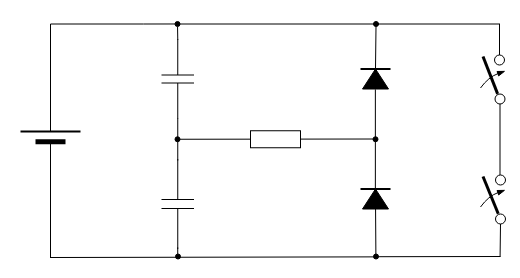

The diagram above was exported from draw.io. Its source (the exported page's mxGraphModel, read from the mxfile embedded in the PNG):
<mxGraphModel dx="1446" dy="916" grid="1" gridSize="10" guides="1" tooltips="1" connect="1" arrows="1" fold="1" page="1" pageScale="1" pageWidth="827" pageHeight="1169" background="light-dark(#FFFFFF,#FFFFFF)" math="0" shadow="0">
  <root>
    <mxCell id="0" />
    <mxCell id="1" parent="0" />
    <mxCell id="B9Zj5LPX3Dk7Xhh7C-Zv-1" edge="1" parent="1" style="endArrow=none;html=1;rounded=0;strokeColor=light-dark(#000000,#000000);entryX=1;entryY=0.5;entryDx=0;entryDy=0;" target="B9Zj5LPX3Dk7Xhh7C-Zv-2" value="">
      <mxGeometry height="50" relative="1" width="50" as="geometry">
        <mxPoint x="549.5" y="182.5" as="sourcePoint" />
        <mxPoint x="179.99668701171868" y="182.5" as="targetPoint" />
      </mxGeometry>
    </mxCell>
    <mxCell id="B9Zj5LPX3Dk7Xhh7C-Zv-2" parent="1" style="ellipse;whiteSpace=wrap;html=1;aspect=fixed;fillStyle=solid;fillColor=light-dark(#000000,#000000);strokeColor=light-dark(#000000,#000000);" value="" vertex="1">
      <mxGeometry height="5" width="5" x="224.49668701171868" y="180" as="geometry" />
    </mxCell>
    <mxCell id="B9Zj5LPX3Dk7Xhh7C-Zv-3" parent="1" style="ellipse;whiteSpace=wrap;html=1;aspect=fixed;fillStyle=solid;fillColor=light-dark(#000000,#000000);strokeColor=light-dark(#000000,#000000);" value="" vertex="1">
      <mxGeometry height="5" width="5" x="225" y="412.49995930989576" as="geometry" />
    </mxCell>
    <mxCell id="B9Zj5LPX3Dk7Xhh7C-Zv-4" connectable="0" parent="1" style="group" value="" vertex="1">
      <mxGeometry height="82.5" width="60" x="70" y="258.99995930989576" as="geometry" />
    </mxCell>
    <mxCell id="B9Zj5LPX3Dk7Xhh7C-Zv-5" edge="1" parent="B9Zj5LPX3Dk7Xhh7C-Zv-4" style="endArrow=none;html=1;rounded=0;strokeColor=light-dark(#000000,#000000);" value="">
      <mxGeometry height="50" relative="1" width="50" as="geometry">
        <mxPoint x="30" y="30.9375" as="sourcePoint" />
        <mxPoint x="30" as="targetPoint" />
      </mxGeometry>
    </mxCell>
    <mxCell id="B9Zj5LPX3Dk7Xhh7C-Zv-6" edge="1" parent="B9Zj5LPX3Dk7Xhh7C-Zv-4" style="endArrow=none;html=1;rounded=0;strokeColor=light-dark(#000000,#000000);" value="">
      <mxGeometry height="50" relative="1" width="50" as="geometry">
        <mxPoint x="30" y="82.5" as="sourcePoint" />
        <mxPoint x="30" y="41.25" as="targetPoint" />
      </mxGeometry>
    </mxCell>
    <mxCell id="B9Zj5LPX3Dk7Xhh7C-Zv-7" edge="1" parent="B9Zj5LPX3Dk7Xhh7C-Zv-4" style="endArrow=none;html=1;rounded=0;strokeWidth=2;strokeColor=light-dark(#000000,#000000);" value="">
      <mxGeometry height="50" relative="1" width="50" as="geometry">
        <mxPoint y="30.9375" as="sourcePoint" />
        <mxPoint x="60" y="30.9375" as="targetPoint" />
      </mxGeometry>
    </mxCell>
    <mxCell id="B9Zj5LPX3Dk7Xhh7C-Zv-8" edge="1" parent="B9Zj5LPX3Dk7Xhh7C-Zv-4" style="endArrow=none;html=1;rounded=0;strokeWidth=5;strokeColor=light-dark(#000000,#000000);" value="">
      <mxGeometry height="50" relative="1" width="50" as="geometry">
        <mxPoint x="15" y="41.25" as="sourcePoint" />
        <mxPoint x="45" y="41.25" as="targetPoint" />
      </mxGeometry>
    </mxCell>
    <mxCell id="B9Zj5LPX3Dk7Xhh7C-Zv-9" edge="1" parent="1" style="endArrow=none;html=1;rounded=0;strokeColor=light-dark(#000000,#000000);" value="">
      <mxGeometry height="50" relative="1" width="50" as="geometry">
        <mxPoint x="100" y="337.5" as="sourcePoint" />
        <mxPoint x="100" y="416.49995930989576" as="targetPoint" />
      </mxGeometry>
    </mxCell>
    <mxCell id="B9Zj5LPX3Dk7Xhh7C-Zv-10" edge="1" parent="1" style="endArrow=none;html=1;rounded=0;strokeColor=light-dark(#000000,#000000);entryX=0.008;entryY=0.496;entryDx=0;entryDy=0;entryPerimeter=0;" target="B9Zj5LPX3Dk7Xhh7C-Zv-2" value="">
      <mxGeometry height="50" relative="1" width="50" as="geometry">
        <Array as="points">
          <mxPoint x="100" y="182.49995930989576" />
          <mxPoint x="193" y="182.49995930989576" />
        </Array>
        <mxPoint x="100" y="232.49995930989576" as="sourcePoint" />
        <mxPoint x="193" y="222.49995930989576" as="targetPoint" />
      </mxGeometry>
    </mxCell>
    <mxCell id="B9Zj5LPX3Dk7Xhh7C-Zv-11" parent="1" style="pointerEvents=1;verticalLabelPosition=bottom;shadow=0;dashed=0;align=center;html=1;verticalAlign=top;shape=mxgraph.electrical.capacitors.capacitor_1;strokeColor=light-dark(#000000,#000000);direction=south;" value="" vertex="1">
      <mxGeometry height="80" width="32.5" x="211" y="197.49995930989576" as="geometry" />
    </mxCell>
    <mxCell id="B9Zj5LPX3Dk7Xhh7C-Zv-12" connectable="0" parent="1" style="group;rotation=0;direction=west;" value="" vertex="1">
      <mxGeometry height="20" width="30" x="409.9966870117187" y="347.5" as="geometry" />
    </mxCell>
    <mxCell id="B9Zj5LPX3Dk7Xhh7C-Zv-13" edge="1" parent="B9Zj5LPX3Dk7Xhh7C-Zv-12" style="endArrow=none;html=1;rounded=0;strokeWidth=2;strokeColor=light-dark(#000000,#000000);" value="">
      <mxGeometry height="50" relative="1" width="50" as="geometry">
        <mxPoint as="sourcePoint" />
        <mxPoint x="30" as="targetPoint" />
      </mxGeometry>
    </mxCell>
    <mxCell id="B9Zj5LPX3Dk7Xhh7C-Zv-14" parent="B9Zj5LPX3Dk7Xhh7C-Zv-12" style="triangle;whiteSpace=wrap;html=1;rotation=-90;strokeWidth=1;fillStyle=solid;fillColor=light-dark(#000000,#000000);strokeColor=light-dark(#000000,#000000);" value="" vertex="1">
      <mxGeometry height="26" width="20" x="5" y="-3" as="geometry" />
    </mxCell>
    <mxCell id="B9Zj5LPX3Dk7Xhh7C-Zv-15" connectable="0" parent="1" style="group;rotation=0;direction=west;" value="" vertex="1">
      <mxGeometry height="20" width="30" x="409.9966870117187" y="227.5" as="geometry" />
    </mxCell>
    <mxCell id="B9Zj5LPX3Dk7Xhh7C-Zv-16" edge="1" parent="B9Zj5LPX3Dk7Xhh7C-Zv-15" style="endArrow=none;html=1;rounded=0;strokeWidth=2;strokeColor=light-dark(#000000,#000000);" value="">
      <mxGeometry height="50" relative="1" width="50" as="geometry">
        <mxPoint as="sourcePoint" />
        <mxPoint x="30" as="targetPoint" />
      </mxGeometry>
    </mxCell>
    <mxCell id="B9Zj5LPX3Dk7Xhh7C-Zv-17" parent="B9Zj5LPX3Dk7Xhh7C-Zv-15" style="triangle;whiteSpace=wrap;html=1;rotation=-90;strokeWidth=1;fillStyle=solid;fillColor=light-dark(#000000,#000000);strokeColor=light-dark(#000000,#000000);" value="" vertex="1">
      <mxGeometry height="26" width="20" x="5" y="-3" as="geometry" />
    </mxCell>
    <mxCell id="B9Zj5LPX3Dk7Xhh7C-Zv-18" parent="1" style="pointerEvents=1;verticalLabelPosition=bottom;shadow=0;dashed=0;align=center;html=1;verticalAlign=top;shape=mxgraph.electrical.capacitors.capacitor_1;strokeColor=light-dark(#000000,#000000);direction=south;" value="" vertex="1">
      <mxGeometry height="90" width="32.5" x="211" y="317.5" as="geometry" />
    </mxCell>
    <mxCell id="B9Zj5LPX3Dk7Xhh7C-Zv-19" edge="1" parent="1" style="endArrow=none;html=1;rounded=0;strokeColor=light-dark(#000000,#000000);" value="">
      <mxGeometry height="50" relative="1" width="50" as="geometry">
        <mxPoint x="100" y="227.5" as="sourcePoint" />
        <mxPoint x="100" y="277.5" as="targetPoint" />
      </mxGeometry>
    </mxCell>
    <mxCell id="B9Zj5LPX3Dk7Xhh7C-Zv-20" edge="1" parent="1" source="B9Zj5LPX3Dk7Xhh7C-Zv-11" style="endArrow=none;html=1;rounded=0;strokeColor=light-dark(#000000,#000000);entryX=0.512;entryY=1.03;entryDx=0;entryDy=0;entryPerimeter=0;exitX=0.011;exitY=0.499;exitDx=0;exitDy=0;exitPerimeter=0;" target="B9Zj5LPX3Dk7Xhh7C-Zv-2" value="">
      <mxGeometry height="50" relative="1" width="50" as="geometry">
        <Array as="points" />
        <mxPoint x="227.0499998372394" y="207.49995930989576" as="sourcePoint" />
        <mxPoint x="226.8316870117187" y="185.30000000000018" as="targetPoint" />
      </mxGeometry>
    </mxCell>
    <mxCell id="B9Zj5LPX3Dk7Xhh7C-Zv-21" edge="1" parent="1" source="B9Zj5LPX3Dk7Xhh7C-Zv-30" style="endArrow=none;html=1;rounded=0;strokeColor=light-dark(#000000,#000000);entryX=1;entryY=0.5;entryDx=0;entryDy=0;exitX=0.573;exitY=0.573;exitDx=0;exitDy=0;exitPerimeter=0;" value="">
      <mxGeometry height="50" relative="1" width="50" as="geometry">
        <mxPoint x="420" y="415.5" as="sourcePoint" />
        <mxPoint x="100" y="416" as="targetPoint" />
      </mxGeometry>
    </mxCell>
    <mxCell id="B9Zj5LPX3Dk7Xhh7C-Zv-22" edge="1" parent="1" source="B9Zj5LPX3Dk7Xhh7C-Zv-18" style="endArrow=none;html=1;rounded=0;strokeColor=light-dark(#000000,#000000);exitX=0.018;exitY=0.5;exitDx=0;exitDy=0;exitPerimeter=0;entryX=0.993;entryY=0.5;entryDx=0;entryDy=0;entryPerimeter=0;" target="B9Zj5LPX3Dk7Xhh7C-Zv-11" value="">
      <mxGeometry height="50" relative="1" width="50" as="geometry">
        <Array as="points" />
        <mxPoint x="220" y="310.5" as="sourcePoint" />
        <mxPoint x="230" y="277.5" as="targetPoint" />
      </mxGeometry>
    </mxCell>
    <mxCell id="B9Zj5LPX3Dk7Xhh7C-Zv-23" edge="1" parent="1" source="B9Zj5LPX3Dk7Xhh7C-Zv-3" style="endArrow=none;html=1;rounded=0;strokeColor=light-dark(#000000,#000000);exitX=0.447;exitY=0.022;exitDx=0;exitDy=0;exitPerimeter=0;entryX=0.982;entryY=0.501;entryDx=0;entryDy=0;entryPerimeter=0;" target="B9Zj5LPX3Dk7Xhh7C-Zv-18" value="">
      <mxGeometry height="50" relative="1" width="50" as="geometry">
        <Array as="points" />
        <mxPoint x="230" y="410.5" as="sourcePoint" />
        <mxPoint x="230" y="367.5" as="targetPoint" />
      </mxGeometry>
    </mxCell>
    <mxCell id="B9Zj5LPX3Dk7Xhh7C-Zv-25" edge="1" parent="1" source="B9Zj5LPX3Dk7Xhh7C-Zv-14" style="endArrow=none;html=1;rounded=0;strokeColor=light-dark(#000000,#000000);exitX=0.98;exitY=0.495;exitDx=0;exitDy=0;exitPerimeter=0;entryX=-0.02;entryY=0.495;entryDx=0;entryDy=0;entryPerimeter=0;" target="B9Zj5LPX3Dk7Xhh7C-Zv-17" value="">
      <mxGeometry height="50" relative="1" width="50" as="geometry">
        <Array as="points" />
        <mxPoint x="425" y="320.5" as="sourcePoint" />
        <mxPoint x="425" y="277.5" as="targetPoint" />
      </mxGeometry>
    </mxCell>
    <mxCell id="B9Zj5LPX3Dk7Xhh7C-Zv-26" edge="1" parent="1" source="KdX-LvX6hvYg-JgJ2kr5-6" style="endArrow=none;html=1;rounded=0;strokeColor=light-dark(#000000,#000000);" value="">
      <mxGeometry height="50" relative="1" width="50" as="geometry">
        <Array as="points" />
        <mxPoint x="227" y="297.5" as="sourcePoint" />
        <mxPoint x="425" y="297.5" as="targetPoint" />
      </mxGeometry>
    </mxCell>
    <mxCell id="B9Zj5LPX3Dk7Xhh7C-Zv-28" edge="1" parent="1" source="B9Zj5LPX3Dk7Xhh7C-Zv-33" style="endArrow=none;html=1;rounded=0;strokeColor=light-dark(#000000,#000000);entryX=1.042;entryY=0.539;entryDx=0;entryDy=0;entryPerimeter=0;" value="">
      <mxGeometry height="50" relative="1" width="50" as="geometry">
        <Array as="points" />
        <mxPoint x="425" y="182" as="sourcePoint" />
        <mxPoint x="425.01068701171846" y="226.65999999999985" as="targetPoint" />
      </mxGeometry>
    </mxCell>
    <mxCell id="B9Zj5LPX3Dk7Xhh7C-Zv-29" edge="1" parent="1" source="B9Zj5LPX3Dk7Xhh7C-Zv-14" style="endArrow=none;html=1;rounded=0;strokeColor=light-dark(#000000,#000000);entryX=0.48;entryY=0.36;entryDx=0;entryDy=0;entryPerimeter=0;" target="B9Zj5LPX3Dk7Xhh7C-Zv-30" value="">
      <mxGeometry height="50" relative="1" width="50" as="geometry">
        <Array as="points" />
        <mxPoint x="420" y="387.5" as="sourcePoint" />
        <mxPoint x="425" y="407.5" as="targetPoint" />
      </mxGeometry>
    </mxCell>
    <mxCell id="B9Zj5LPX3Dk7Xhh7C-Zv-30" parent="1" style="ellipse;whiteSpace=wrap;html=1;aspect=fixed;fillStyle=solid;fillColor=light-dark(#000000,#000000);strokeColor=light-dark(#000000,#000000);" value="" vertex="1">
      <mxGeometry height="5" width="5" x="423" y="412.5" as="geometry" />
    </mxCell>
    <mxCell id="B9Zj5LPX3Dk7Xhh7C-Zv-31" edge="1" parent="1" style="endArrow=none;html=1;rounded=0;strokeColor=light-dark(#000000,#000000);entryX=1;entryY=0.5;entryDx=0;entryDy=0;" target="B9Zj5LPX3Dk7Xhh7C-Zv-33" value="">
      <mxGeometry height="50" relative="1" width="50" as="geometry">
        <mxPoint x="425" y="182.5" as="sourcePoint" />
        <mxPoint x="229" y="182.5" as="targetPoint" />
      </mxGeometry>
    </mxCell>
    <mxCell id="B9Zj5LPX3Dk7Xhh7C-Zv-32" edge="1" parent="1" style="endArrow=none;html=1;rounded=0;strokeColor=light-dark(#000000,#000000);entryX=1.042;entryY=0.539;entryDx=0;entryDy=0;entryPerimeter=0;" target="B9Zj5LPX3Dk7Xhh7C-Zv-33" value="">
      <mxGeometry height="50" relative="1" width="50" as="geometry">
        <Array as="points" />
        <mxPoint x="425" y="182" as="sourcePoint" />
        <mxPoint x="425.01068701171846" y="226.65999999999985" as="targetPoint" />
      </mxGeometry>
    </mxCell>
    <mxCell id="B9Zj5LPX3Dk7Xhh7C-Zv-33" parent="1" style="ellipse;whiteSpace=wrap;html=1;aspect=fixed;fillStyle=solid;fillColor=light-dark(#000000,#000000);strokeColor=light-dark(#000000,#000000);" value="" vertex="1">
      <mxGeometry height="5" width="5" x="423" y="180" as="geometry" />
    </mxCell>
    <mxCell id="B9Zj5LPX3Dk7Xhh7C-Zv-34" edge="1" parent="1" style="endArrow=none;html=1;rounded=0;strokeColor=light-dark(#000000,#000000);entryX=0.505;entryY=0.542;entryDx=0;entryDy=0;entryPerimeter=0;" target="B9Zj5LPX3Dk7Xhh7C-Zv-30" value="">
      <mxGeometry height="50" relative="1" width="50" as="geometry">
        <Array as="points" />
        <mxPoint x="550" y="415" as="sourcePoint" />
        <mxPoint x="440" y="434.5" as="targetPoint" />
      </mxGeometry>
    </mxCell>
    <mxCell id="B9Zj5LPX3Dk7Xhh7C-Zv-36" parent="1" style="ellipse;whiteSpace=wrap;html=1;aspect=fixed;strokeColor=light-dark(#000000,#000000);rotation=-90;" value="" vertex="1">
      <mxGeometry height="10" width="10" x="545" y="372.4999999999998" as="geometry" />
    </mxCell>
    <mxCell id="B9Zj5LPX3Dk7Xhh7C-Zv-37" parent="1" style="ellipse;whiteSpace=wrap;html=1;aspect=fixed;strokeColor=light-dark(#000000,#000000);rotation=-90;" value="" vertex="1">
      <mxGeometry height="10" width="10" x="544.9966870117187" y="333.4999999999998" as="geometry" />
    </mxCell>
    <mxCell id="B9Zj5LPX3Dk7Xhh7C-Zv-38" edge="1" parent="1" source="B9Zj5LPX3Dk7Xhh7C-Zv-36" style="endArrow=none;html=1;rounded=0;strokeWidth=3;strokeColor=light-dark(#000000,#000000);exitX=0.98;exitY=0.324;exitDx=0;exitDy=0;exitPerimeter=0;" value="">
      <mxGeometry height="50" relative="1" width="50" as="geometry">
        <mxPoint x="548" y="370" as="sourcePoint" />
        <mxPoint x="532.9966870117187" y="335.4999999999998" as="targetPoint" />
      </mxGeometry>
    </mxCell>
    <mxCell id="B9Zj5LPX3Dk7Xhh7C-Zv-39" edge="1" parent="1" source="B9Zj5LPX3Dk7Xhh7C-Zv-41" style="endArrow=none;html=1;rounded=0;entryX=1;entryY=0.5;entryDx=0;entryDy=0;strokeColor=light-dark(#000000,#000000);" value="">
      <mxGeometry height="50" relative="1" width="50" as="geometry">
        <mxPoint x="549.5" y="317.4999999999998" as="sourcePoint" />
        <mxPoint x="549.5" y="333.50000000001864" as="targetPoint" />
      </mxGeometry>
    </mxCell>
    <mxCell id="B9Zj5LPX3Dk7Xhh7C-Zv-41" parent="1" style="ellipse;whiteSpace=wrap;html=1;aspect=fixed;strokeColor=light-dark(#000000,#000000);rotation=-90;" value="" vertex="1">
      <mxGeometry height="10" width="10" x="544.5033129882813" y="252.5" as="geometry" />
    </mxCell>
    <mxCell id="B9Zj5LPX3Dk7Xhh7C-Zv-42" parent="1" style="ellipse;whiteSpace=wrap;html=1;aspect=fixed;strokeColor=light-dark(#000000,#000000);rotation=-90;" value="" vertex="1">
      <mxGeometry height="10" width="10" x="544" y="213.5" as="geometry" />
    </mxCell>
    <mxCell id="B9Zj5LPX3Dk7Xhh7C-Zv-43" edge="1" parent="1" source="B9Zj5LPX3Dk7Xhh7C-Zv-41" style="endArrow=none;html=1;rounded=0;strokeWidth=3;strokeColor=light-dark(#000000,#000000);exitX=0.965;exitY=0.312;exitDx=0;exitDy=0;exitPerimeter=0;" value="">
      <mxGeometry height="50" relative="1" width="50" as="geometry">
        <mxPoint x="547.5033129882813" y="254.00000000000023" as="sourcePoint" />
        <mxPoint x="533" y="215.5" as="targetPoint" />
      </mxGeometry>
    </mxCell>
    <mxCell id="B9Zj5LPX3Dk7Xhh7C-Zv-44" edge="1" parent="1" source="B9Zj5LPX3Dk7Xhh7C-Zv-42" style="endArrow=none;html=1;rounded=0;strokeColor=light-dark(#000000,#000000);exitX=1;exitY=0.5;exitDx=0;exitDy=0;" value="">
      <mxGeometry height="50" relative="1" width="50" as="geometry">
        <mxPoint x="549" y="210" as="sourcePoint" />
        <mxPoint x="549" y="182.5" as="targetPoint" />
      </mxGeometry>
    </mxCell>
    <mxCell id="B9Zj5LPX3Dk7Xhh7C-Zv-45" edge="1" parent="1" style="endArrow=none;html=1;rounded=0;curved=1;startArrow=blockThin;startFill=1;strokeColor=light-dark(#000000,#000000);" value="">
      <mxGeometry height="50" relative="1" width="50" as="geometry">
        <Array as="points">
          <mxPoint x="538" y="235.5" />
        </Array>
        <mxPoint x="555" y="229.5" as="sourcePoint" />
        <mxPoint x="530" y="246.5" as="targetPoint" />
      </mxGeometry>
    </mxCell>
    <mxCell id="B9Zj5LPX3Dk7Xhh7C-Zv-46" edge="1" parent="1" source="B9Zj5LPX3Dk7Xhh7C-Zv-36" style="endArrow=none;html=1;rounded=0;strokeColor=light-dark(#000000,#000000);entryX=0.515;entryY=0.549;entryDx=0;entryDy=0;entryPerimeter=0;exitX=0;exitY=0.5;exitDx=0;exitDy=0;" value="">
      <mxGeometry height="50" relative="1" width="50" as="geometry">
        <mxPoint x="550" y="377.5" as="sourcePoint" />
        <mxPoint x="549.575" y="415.245" as="targetPoint" />
      </mxGeometry>
    </mxCell>
    <mxCell id="KdX-LvX6hvYg-JgJ2kr5-1" edge="1" parent="1" style="endArrow=none;html=1;rounded=0;curved=1;startArrow=blockThin;startFill=1;strokeColor=light-dark(#000000,#000000);" value="">
      <mxGeometry height="50" relative="1" width="50" as="geometry">
        <Array as="points">
          <mxPoint x="538" y="354.5" />
        </Array>
        <mxPoint x="555" y="348.5" as="sourcePoint" />
        <mxPoint x="530" y="365.5" as="targetPoint" />
      </mxGeometry>
    </mxCell>
    <mxCell id="KdX-LvX6hvYg-JgJ2kr5-2" parent="1" style="rounded=0;whiteSpace=wrap;html=1;strokeColor=light-dark(#000000,#000000);fillColor=light-dark(#FFFFFF,#FFFFFF);" value="" vertex="1">
      <mxGeometry height="17" width="50" x="300" y="289.25" as="geometry" />
    </mxCell>
    <mxCell id="KdX-LvX6hvYg-JgJ2kr5-7" edge="1" parent="1" style="endArrow=none;html=1;rounded=0;strokeColor=light-dark(#000000,#000000);" target="KdX-LvX6hvYg-JgJ2kr5-6" value="">
      <mxGeometry height="50" relative="1" width="50" as="geometry">
        <Array as="points" />
        <mxPoint x="227" y="297.5" as="sourcePoint" />
        <mxPoint x="425" y="297.5" as="targetPoint" />
      </mxGeometry>
    </mxCell>
    <mxCell id="KdX-LvX6hvYg-JgJ2kr5-6" parent="1" style="ellipse;whiteSpace=wrap;html=1;aspect=fixed;fillStyle=solid;fillColor=light-dark(#000000,#000000);strokeColor=light-dark(#000000,#000000);" value="" vertex="1">
      <mxGeometry height="5" width="5" x="224.5" y="295.25" as="geometry" />
    </mxCell>
    <mxCell id="KdX-LvX6hvYg-JgJ2kr5-9" parent="1" style="ellipse;whiteSpace=wrap;html=1;aspect=fixed;fillStyle=solid;fillColor=light-dark(#000000,#000000);strokeColor=light-dark(#000000,#000000);" value="" vertex="1">
      <mxGeometry height="5" width="5" x="422.5" y="295.25" as="geometry" />
    </mxCell>
    <mxCell id="QIP81tQYMrXhOOSB4XtP-2" parent="1" style="rounded=0;whiteSpace=wrap;html=1;fillColor=none;strokeColor=none;" value="" vertex="1">
      <mxGeometry height="277.5" width="520" x="50" y="159" as="geometry" />
    </mxCell>
  </root>
</mxGraphModel>